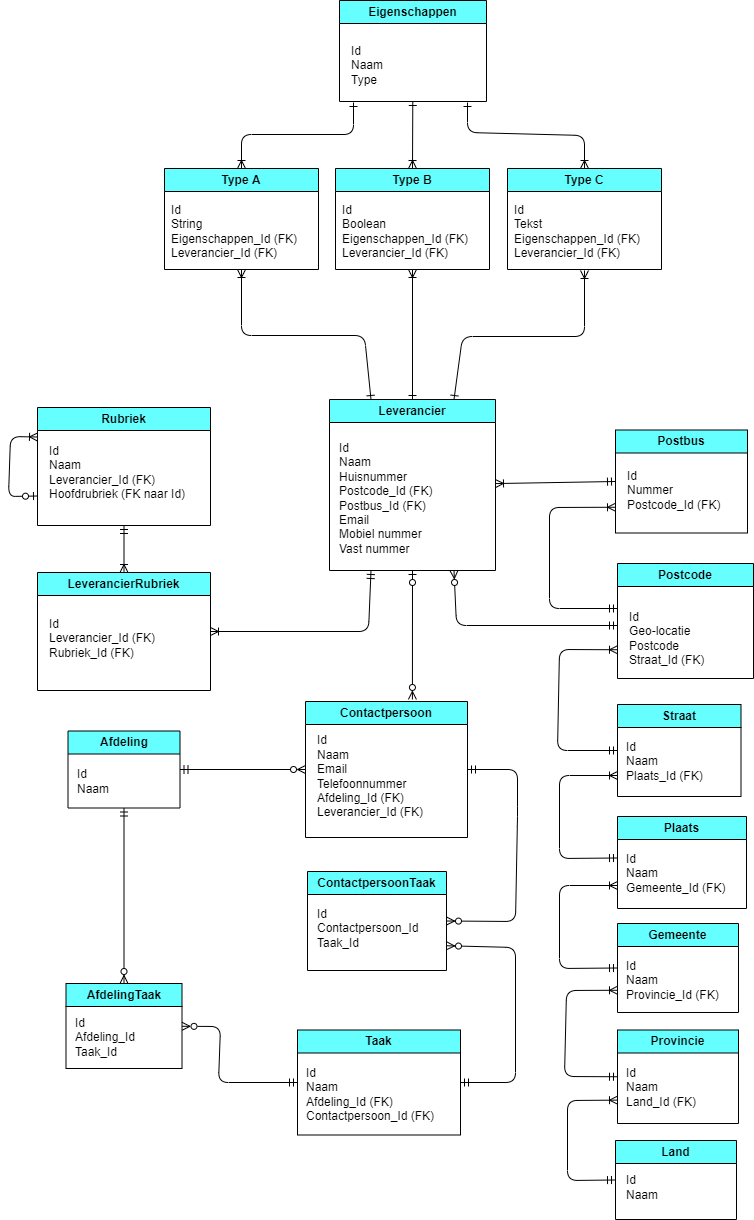

The diagram above was exported from draw.io. Its source (the exported page's mxGraphModel, read from the mxfile embedded in the PNG):
<mxGraphModel dx="1137" dy="1192" grid="0" gridSize="10" guides="1" tooltips="1" connect="1" arrows="1" fold="1" page="0" pageScale="1" pageWidth="850" pageHeight="1100" background="#ffffff" math="0" shadow="0">
  <root>
    <mxCell id="0" />
    <mxCell id="1" parent="0" />
    <mxCell id="25" style="edgeStyle=none;html=1;startArrow=ERzeroToMany;startFill=0;endArrow=ERmandOne;endFill=0;exitX=0.75;exitY=1;exitDx=0;exitDy=0;strokeColor=#000000;fontColor=#000000;" parent="1" source="2" edge="1">
      <mxGeometry relative="1" as="geometry">
        <mxPoint x="630" y="226" as="targetPoint" />
        <Array as="points">
          <mxPoint x="469" y="226" />
        </Array>
      </mxGeometry>
    </mxCell>
    <mxCell id="40" style="edgeStyle=none;html=1;entryX=0;entryY=0.5;entryDx=0;entryDy=0;strokeColor=#000000;startArrow=ERoneToMany;startFill=0;endArrow=ERmandOne;endFill=0;" parent="1" source="2" target="12" edge="1">
      <mxGeometry relative="1" as="geometry" />
    </mxCell>
    <mxCell id="2" value="Leverancier" style="swimlane;whiteSpace=wrap;html=1;strokeColor=#000000;fontColor=#000000;fillStyle=solid;fillColor=#66FFFF;" parent="1" vertex="1">
      <mxGeometry x="342" width="166" height="171" as="geometry" />
    </mxCell>
    <mxCell id="3" value="Id&lt;br&gt;Naam&lt;br&gt;Huisnummer&lt;br&gt;Postcode_Id (FK)&lt;br&gt;Postbus_Id (FK)&lt;br&gt;Email&lt;br&gt;Mobiel nummer&lt;br&gt;Vast nummer" style="text;html=1;align=left;verticalAlign=middle;resizable=0;points=[];autosize=1;strokeColor=#FFFFFF;fillColor=none;fontColor=#000000;" parent="2" vertex="1">
      <mxGeometry x="8" y="35" width="111" height="127" as="geometry" />
    </mxCell>
    <mxCell id="20" style="edgeStyle=none;html=1;entryX=0.25;entryY=1;entryDx=0;entryDy=0;endArrow=ERmandOne;endFill=0;startArrow=ERoneToMany;startFill=0;strokeColor=#000000;fontColor=#000000;exitX=1;exitY=0.5;exitDx=0;exitDy=0;" parent="1" source="89" target="2" edge="1">
      <mxGeometry relative="1" as="geometry">
        <Array as="points">
          <mxPoint x="381" y="232" />
        </Array>
        <mxPoint x="209" y="178" as="sourcePoint" />
      </mxGeometry>
    </mxCell>
    <mxCell id="4" value="Rubriek" style="swimlane;whiteSpace=wrap;html=1;strokeColor=#000000;fontColor=#000000;fillColor=#66FFFF;" parent="1" vertex="1">
      <mxGeometry x="50" y="8" width="173" height="118" as="geometry" />
    </mxCell>
    <mxCell id="5" value="Id&lt;br&gt;Naam&lt;br&gt;Leverancier_Id (FK)&lt;br&gt;Hoofdrubriek (FK naar Id)" style="text;html=1;align=left;verticalAlign=middle;resizable=0;points=[];autosize=1;strokeColor=#FFFFFF;fillColor=none;fontColor=#000000;" parent="4" vertex="1">
      <mxGeometry x="10" y="30" width="160" height="70" as="geometry" />
    </mxCell>
    <mxCell id="27" style="edgeStyle=none;html=1;entryX=0.5;entryY=1;entryDx=0;entryDy=0;startArrow=ERzeroToMany;startFill=0;endArrow=ERzeroToOne;endFill=0;exitX=0.66;exitY=-0.015;exitDx=0;exitDy=0;exitPerimeter=0;strokeColor=#000000;fontColor=#000000;" parent="1" source="6" target="2" edge="1">
      <mxGeometry relative="1" as="geometry" />
    </mxCell>
    <mxCell id="6" value="Contactpersoon" style="swimlane;whiteSpace=wrap;html=1;strokeColor=#000000;fontColor=#000000;fillColor=#66FFFF;" parent="1" vertex="1">
      <mxGeometry x="318" y="302" width="162" height="136" as="geometry" />
    </mxCell>
    <mxCell id="7" value="Id&lt;br&gt;Naam&lt;br&gt;Email&lt;br&gt;Telefoonnummer&lt;br&gt;Afdeling_Id (FK)&lt;br&gt;Leverancier_Id (FK)" style="text;html=1;align=left;verticalAlign=middle;resizable=0;points=[];autosize=1;strokeColor=#FFFFFF;fillColor=none;fontColor=#000000;" parent="6" vertex="1">
      <mxGeometry x="10" y="26" width="124" height="98" as="geometry" />
    </mxCell>
    <mxCell id="23" style="edgeStyle=none;html=1;startArrow=ERmandOne;startFill=0;endArrow=ERoneToMany;endFill=0;strokeColor=#000000;fontColor=#000000;entryX=0;entryY=0.75;entryDx=0;entryDy=0;exitX=0;exitY=0.5;exitDx=0;exitDy=0;" parent="1" source="46" target="10" edge="1">
      <mxGeometry relative="1" as="geometry">
        <Array as="points">
          <mxPoint x="572" y="569" />
          <mxPoint x="572" y="486" />
        </Array>
        <mxPoint x="628" y="382" as="sourcePoint" />
        <mxPoint x="594" y="583" as="targetPoint" />
      </mxGeometry>
    </mxCell>
    <mxCell id="8" value="Postcode" style="swimlane;whiteSpace=wrap;html=1;strokeColor=#000000;fontColor=#000000;fillColor=#66FFFF;" parent="1" vertex="1">
      <mxGeometry x="630" y="164" width="136" height="115" as="geometry" />
    </mxCell>
    <mxCell id="9" value="Id&lt;br&gt;Geo-locatie&lt;br&gt;Postcode&lt;br&gt;Straat_Id (FK)" style="text;html=1;align=left;verticalAlign=middle;resizable=0;points=[];autosize=1;strokeColor=#FFFFFF;fillColor=none;fontColor=#000000;" parent="8" vertex="1">
      <mxGeometry x="10" y="40" width="93" height="70" as="geometry" />
    </mxCell>
    <mxCell id="10" value="Plaats" style="swimlane;whiteSpace=wrap;html=1;strokeColor=#000000;fontColor=#000000;fillColor=#66FFFF;" parent="1" vertex="1">
      <mxGeometry x="630" y="417" width="129" height="92" as="geometry" />
    </mxCell>
    <mxCell id="11" value="Id&lt;br&gt;Naam&lt;br&gt;Gemeente_Id&amp;nbsp;(FK)" style="text;html=1;align=left;verticalAlign=middle;resizable=0;points=[];autosize=1;strokeColor=#FFFFFF;fillColor=none;fontColor=#000000;" parent="10" vertex="1">
      <mxGeometry x="6.5" y="29" width="117" height="55" as="geometry" />
    </mxCell>
    <mxCell id="24" style="edgeStyle=none;html=1;startArrow=ERoneToMany;startFill=0;endArrow=ERmandOne;endFill=0;strokeColor=#000000;fontColor=#000000;exitX=0;exitY=0.75;exitDx=0;exitDy=0;" parent="1" source="12" edge="1">
      <mxGeometry relative="1" as="geometry">
        <mxPoint x="630" y="120" as="sourcePoint" />
        <Array as="points">
          <mxPoint x="562" y="108" />
          <mxPoint x="562" y="209" />
        </Array>
        <mxPoint x="630" y="209" as="targetPoint" />
      </mxGeometry>
    </mxCell>
    <mxCell id="12" value="Postbus" style="swimlane;whiteSpace=wrap;html=1;strokeColor=#000000;fontColor=#000000;fillColor=#66FFFF;" parent="1" vertex="1">
      <mxGeometry x="628" y="30.5" width="132" height="103" as="geometry" />
    </mxCell>
    <mxCell id="13" value="Id&lt;br&gt;Nummer&lt;br&gt;Postcode_Id (FK)" style="text;html=1;align=left;verticalAlign=middle;resizable=0;points=[];autosize=1;strokeColor=#FFFFFF;fillColor=none;fontColor=#000000;" parent="12" vertex="1">
      <mxGeometry x="10" y="30.5" width="120" height="60" as="geometry" />
    </mxCell>
    <mxCell id="34" style="edgeStyle=none;html=1;entryX=0.5;entryY=0;entryDx=0;entryDy=0;strokeColor=#000000;endArrow=ERoneToMany;endFill=0;startArrow=ERone;startFill=0;" parent="1" source="16" target="30" edge="1">
      <mxGeometry relative="1" as="geometry" />
    </mxCell>
    <mxCell id="35" style="edgeStyle=none;html=1;entryX=0.5;entryY=0;entryDx=0;entryDy=0;strokeColor=#000000;endArrow=ERoneToMany;endFill=0;startArrow=ERone;startFill=0;" parent="1" target="32" edge="1">
      <mxGeometry relative="1" as="geometry">
        <mxPoint x="480" y="-297" as="sourcePoint" />
        <Array as="points">
          <mxPoint x="480" y="-267" />
          <mxPoint x="597" y="-264" />
        </Array>
      </mxGeometry>
    </mxCell>
    <mxCell id="36" style="edgeStyle=none;html=1;entryX=0.5;entryY=0;entryDx=0;entryDy=0;strokeColor=#000000;endArrow=ERoneToMany;endFill=0;startArrow=ERone;startFill=0;" parent="1" target="28" edge="1">
      <mxGeometry relative="1" as="geometry">
        <mxPoint x="366" y="-297" as="sourcePoint" />
        <Array as="points">
          <mxPoint x="366" y="-265" />
          <mxPoint x="254" y="-265" />
        </Array>
      </mxGeometry>
    </mxCell>
    <mxCell id="16" value="Eigenschappen" style="swimlane;whiteSpace=wrap;html=1;strokeColor=#000000;fontColor=#000000;fillColor=#66FFFF;" parent="1" vertex="1">
      <mxGeometry x="352" y="-399" width="147" height="101" as="geometry" />
    </mxCell>
    <mxCell id="17" value="Id&lt;br&gt;Naam&lt;br&gt;Type" style="text;html=1;align=left;verticalAlign=middle;resizable=0;points=[];autosize=1;strokeColor=#FFFFFF;fillColor=none;fontColor=#000000;" parent="16" vertex="1">
      <mxGeometry x="10" y="37" width="50" height="55" as="geometry" />
    </mxCell>
    <mxCell id="26" style="edgeStyle=none;html=1;entryX=1;entryY=0.5;entryDx=0;entryDy=0;startArrow=ERzeroToMany;startFill=0;endArrow=ERmandOne;endFill=0;strokeColor=#000000;fontColor=#000000;exitX=1;exitY=0.5;exitDx=0;exitDy=0;" parent="1" source="82" target="6" edge="1">
      <mxGeometry relative="1" as="geometry">
        <Array as="points">
          <mxPoint x="528" y="522" />
          <mxPoint x="530" y="417" />
          <mxPoint x="530" y="370" />
        </Array>
      </mxGeometry>
    </mxCell>
    <mxCell id="18" value="Taak" style="swimlane;whiteSpace=wrap;html=1;strokeColor=#000000;fontColor=#000000;fillColor=#66FFFF;startSize=23;" parent="1" vertex="1">
      <mxGeometry x="310" y="630.5" width="163" height="105" as="geometry">
        <mxRectangle x="317" y="456" width="69" height="26" as="alternateBounds" />
      </mxGeometry>
    </mxCell>
    <mxCell id="19" value="Id&lt;br&gt;Naam&lt;br&gt;Afdeling_Id (FK)&lt;br&gt;Contactpersoon_Id (FK)" style="text;html=1;align=left;verticalAlign=middle;resizable=0;points=[];autosize=1;strokeColor=#FFFFFF;fillColor=none;fontColor=#000000;" parent="18" vertex="1">
      <mxGeometry x="6.5" y="29.5" width="146" height="70" as="geometry" />
    </mxCell>
    <mxCell id="28" value="Type A" style="swimlane;whiteSpace=wrap;html=1;strokeColor=#000000;fontColor=#000000;fillColor=#66FFFF;" parent="1" vertex="1">
      <mxGeometry x="177" y="-231" width="154" height="101" as="geometry" />
    </mxCell>
    <mxCell id="29" value="Id&lt;br&gt;String&lt;br&gt;Eigenschappen_Id (FK)&lt;br&gt;Leverancier_Id (FK)" style="text;html=1;align=left;verticalAlign=middle;resizable=0;points=[];autosize=1;strokeColor=#FFFFFF;fillColor=none;fontColor=#000000;" parent="28" vertex="1">
      <mxGeometry x="5" y="28" width="144" height="70" as="geometry" />
    </mxCell>
    <mxCell id="38" style="edgeStyle=none;html=1;entryX=0.5;entryY=0;entryDx=0;entryDy=0;strokeColor=#000000;startArrow=ERoneToMany;startFill=0;endArrow=ERone;endFill=0;" parent="1" source="30" target="2" edge="1">
      <mxGeometry relative="1" as="geometry" />
    </mxCell>
    <mxCell id="30" value="Type B" style="swimlane;whiteSpace=wrap;html=1;strokeColor=#000000;fontColor=#000000;fillColor=#66FFFF;" parent="1" vertex="1">
      <mxGeometry x="348" y="-231" width="154" height="101" as="geometry" />
    </mxCell>
    <mxCell id="31" value="Id&lt;br&gt;Boolean&lt;br&gt;Eigenschappen_Id (FK)&lt;br&gt;Leverancier_Id (FK)" style="text;html=1;align=left;verticalAlign=middle;resizable=0;points=[];autosize=1;strokeColor=#FFFFFF;fillColor=none;fontColor=#000000;" parent="30" vertex="1">
      <mxGeometry x="5" y="28" width="144" height="70" as="geometry" />
    </mxCell>
    <mxCell id="32" value="Type C" style="swimlane;whiteSpace=wrap;html=1;strokeColor=#000000;fontColor=#000000;fillColor=#66FFFF;" parent="1" vertex="1">
      <mxGeometry x="520" y="-231" width="154" height="101" as="geometry" />
    </mxCell>
    <mxCell id="33" value="Id&lt;br&gt;Tekst&lt;br&gt;Eigenschappen_Id (FK)&lt;br&gt;Leverancier_Id (FK)" style="text;html=1;align=left;verticalAlign=middle;resizable=0;points=[];autosize=1;strokeColor=#FFFFFF;fillColor=none;fontColor=#000000;" parent="32" vertex="1">
      <mxGeometry x="5" y="28" width="144" height="70" as="geometry" />
    </mxCell>
    <mxCell id="37" style="edgeStyle=none;html=1;entryX=0.75;entryY=0;entryDx=0;entryDy=0;strokeColor=#000000;startArrow=ERoneToMany;startFill=0;endArrow=ERone;endFill=0;" parent="1" target="2" edge="1">
      <mxGeometry relative="1" as="geometry">
        <mxPoint x="597" y="-129" as="sourcePoint" />
        <Array as="points">
          <mxPoint x="597" y="-63" />
          <mxPoint x="475" y="-63" />
        </Array>
      </mxGeometry>
    </mxCell>
    <mxCell id="39" style="edgeStyle=none;html=1;strokeColor=#000000;startArrow=ERoneToMany;startFill=0;endArrow=ERone;endFill=0;exitX=0.5;exitY=1;exitDx=0;exitDy=0;entryX=0.25;entryY=0;entryDx=0;entryDy=0;" parent="1" source="28" target="2" edge="1">
      <mxGeometry relative="1" as="geometry">
        <mxPoint x="207" y="-88" as="sourcePoint" />
        <mxPoint x="388" y="-25" as="targetPoint" />
        <Array as="points">
          <mxPoint x="254" y="-64" />
          <mxPoint x="377" y="-64" />
        </Array>
      </mxGeometry>
    </mxCell>
    <mxCell id="71" style="edgeStyle=none;html=1;entryX=0;entryY=0.5;entryDx=0;entryDy=0;strokeColor=#000000;fontColor=#000000;startArrow=ERmandOne;startFill=0;endArrow=ERzeroToMany;endFill=0;" parent="1" source="41" target="6" edge="1">
      <mxGeometry relative="1" as="geometry" />
    </mxCell>
    <mxCell id="41" value="Afdeling" style="swimlane;whiteSpace=wrap;html=1;strokeColor=#000000;fontColor=#000000;fillColor=#66FFFF;" parent="1" vertex="1">
      <mxGeometry x="80.5" y="331.5" width="112" height="77" as="geometry" />
    </mxCell>
    <mxCell id="42" value="Id&lt;br&gt;Naam" style="text;html=1;align=left;verticalAlign=middle;resizable=0;points=[];autosize=1;strokeColor=#FFFFFF;fillColor=none;fontColor=#000000;" parent="41" vertex="1">
      <mxGeometry x="7" y="30" width="50" height="41" as="geometry" />
    </mxCell>
    <mxCell id="46" value="Gemeente" style="swimlane;whiteSpace=wrap;html=1;strokeColor=#000000;fontColor=#000000;fillColor=#66FFFF;" parent="1" vertex="1">
      <mxGeometry x="630" y="524" width="121" height="89" as="geometry" />
    </mxCell>
    <mxCell id="47" value="Id&lt;br&gt;Naam&lt;br&gt;Provincie_Id&amp;nbsp;(FK)" style="text;html=1;align=left;verticalAlign=middle;resizable=0;points=[];autosize=1;strokeColor=#FFFFFF;fillColor=none;fontColor=#000000;" parent="46" vertex="1">
      <mxGeometry x="6.5" y="29" width="111" height="55" as="geometry" />
    </mxCell>
    <mxCell id="48" value="Provincie" style="swimlane;whiteSpace=wrap;html=1;strokeColor=#000000;fontColor=#000000;fillColor=#66FFFF;" parent="1" vertex="1">
      <mxGeometry x="630" y="630.5" width="121" height="93.5" as="geometry" />
    </mxCell>
    <mxCell id="49" value="Id&lt;br&gt;Naam&lt;br&gt;Land_Id (FK)" style="text;html=1;align=left;verticalAlign=middle;resizable=0;points=[];autosize=1;strokeColor=#FFFFFF;fillColor=none;fontColor=#000000;" parent="48" vertex="1">
      <mxGeometry x="6.5" y="30.25" width="88" height="55" as="geometry" />
    </mxCell>
    <mxCell id="50" value="Land" style="swimlane;whiteSpace=wrap;html=1;strokeColor=#000000;fontColor=#000000;fillColor=#66FFFF;" parent="1" vertex="1">
      <mxGeometry x="628" y="741" width="121" height="79" as="geometry" />
    </mxCell>
    <mxCell id="51" value="Id&lt;br&gt;Naam" style="text;html=1;align=left;verticalAlign=middle;resizable=0;points=[];autosize=1;strokeColor=#FFFFFF;fillColor=none;fontColor=#000000;" parent="50" vertex="1">
      <mxGeometry x="8.5" y="26.25" width="50" height="41" as="geometry" />
    </mxCell>
    <mxCell id="52" style="edgeStyle=none;html=1;entryX=0.5;entryY=1;entryDx=0;entryDy=0;strokeColor=#000000;fontColor=#FF0000;startArrow=ERzeroToMany;startFill=0;endArrow=ERmandOne;endFill=0;exitX=0.5;exitY=0;exitDx=0;exitDy=0;" parent="1" source="85" target="41" edge="1">
      <mxGeometry relative="1" as="geometry">
        <mxPoint x="299" y="529" as="sourcePoint" />
      </mxGeometry>
    </mxCell>
    <mxCell id="53" style="edgeStyle=none;html=1;strokeColor=#000000;fontColor=#FF0000;startArrow=ERmandOne;startFill=0;endArrow=ERoneToMany;endFill=0;entryX=0;entryY=0.75;entryDx=0;entryDy=0;exitX=0;exitY=0.5;exitDx=0;exitDy=0;" parent="1" source="48" target="46" edge="1">
      <mxGeometry relative="1" as="geometry">
        <mxPoint x="604" y="500" as="targetPoint" />
        <mxPoint x="501" y="632" as="sourcePoint" />
        <Array as="points">
          <mxPoint x="577" y="677" />
          <mxPoint x="579" y="591" />
        </Array>
      </mxGeometry>
    </mxCell>
    <mxCell id="54" style="edgeStyle=none;html=1;strokeColor=#000000;fontColor=#FF0000;startArrow=ERoneToMany;startFill=0;endArrow=ERmandOne;endFill=0;exitX=0;exitY=0.75;exitDx=0;exitDy=0;entryX=0;entryY=0.5;entryDx=0;entryDy=0;" parent="1" source="48" target="50" edge="1">
      <mxGeometry relative="1" as="geometry">
        <mxPoint x="414" y="640" as="targetPoint" />
        <mxPoint x="601" y="592" as="sourcePoint" />
        <Array as="points">
          <mxPoint x="580" y="701" />
          <mxPoint x="580" y="781" />
        </Array>
      </mxGeometry>
    </mxCell>
    <mxCell id="55" style="edgeStyle=none;html=1;strokeColor=#000000;fontColor=#FF0000;startArrow=ERoneToMany;startFill=0;endArrow=ERmandOne;endFill=0;exitX=0;exitY=0.75;exitDx=0;exitDy=0;entryX=0;entryY=0.5;entryDx=0;entryDy=0;" parent="1" source="8" target="56" edge="1">
      <mxGeometry relative="1" as="geometry">
        <mxPoint x="528" y="338" as="targetPoint" />
        <mxPoint x="613" y="253" as="sourcePoint" />
        <Array as="points">
          <mxPoint x="572" y="250" />
          <mxPoint x="570" y="351" />
        </Array>
      </mxGeometry>
    </mxCell>
    <mxCell id="56" value="Straat" style="swimlane;whiteSpace=wrap;html=1;strokeColor=#000000;fontColor=#000000;fillColor=#66FFFF;" parent="1" vertex="1">
      <mxGeometry x="630" y="305" width="123.5" height="92" as="geometry" />
    </mxCell>
    <mxCell id="57" value="Id&lt;br&gt;Naam&lt;br&gt;Plaats_Id&amp;nbsp;(FK)" style="text;html=1;align=left;verticalAlign=middle;resizable=0;points=[];autosize=1;strokeColor=#FFFFFF;fillColor=none;fontColor=#000000;" parent="56" vertex="1">
      <mxGeometry x="6.5" y="29" width="95" height="55" as="geometry" />
    </mxCell>
    <mxCell id="58" style="edgeStyle=none;html=1;startArrow=ERmandOne;startFill=0;endArrow=ERoneToMany;endFill=0;strokeColor=#000000;fontColor=#000000;entryX=0;entryY=0.75;entryDx=0;entryDy=0;exitX=0;exitY=0.5;exitDx=0;exitDy=0;" parent="1" edge="1">
      <mxGeometry relative="1" as="geometry">
        <Array as="points">
          <mxPoint x="572" y="459" />
          <mxPoint x="572" y="376" />
        </Array>
        <mxPoint x="630" y="458.5" as="sourcePoint" />
        <mxPoint x="630" y="376" as="targetPoint" />
      </mxGeometry>
    </mxCell>
    <mxCell id="72" style="edgeStyle=none;html=1;startArrow=ERzeroToOne;startFill=0;endArrow=ERoneToMany;endFill=0;exitX=0;exitY=0.75;exitDx=0;exitDy=0;strokeColor=#000000;fontColor=#000000;entryX=0;entryY=0.25;entryDx=0;entryDy=0;" parent="1" source="4" target="4" edge="1">
      <mxGeometry relative="1" as="geometry">
        <mxPoint x="56" y="48" as="targetPoint" />
        <mxPoint x="-29.920000000000073" y="96.97000000000003" as="sourcePoint" />
        <Array as="points">
          <mxPoint x="21" y="97" />
          <mxPoint x="23" y="37" />
        </Array>
      </mxGeometry>
    </mxCell>
    <mxCell id="88" style="edgeStyle=none;html=1;strokeColor=#000000;fontColor=#000000;startArrow=ERzeroToMany;startFill=0;endArrow=ERmandOne;endFill=0;exitX=1;exitY=0.75;exitDx=0;exitDy=0;entryX=1;entryY=0.5;entryDx=0;entryDy=0;" parent="1" source="82" target="18" edge="1">
      <mxGeometry relative="1" as="geometry">
        <mxPoint x="528" y="691" as="targetPoint" />
        <Array as="points">
          <mxPoint x="528" y="548" />
          <mxPoint x="528" y="683" />
        </Array>
      </mxGeometry>
    </mxCell>
    <mxCell id="82" value="ContactpersoonTaak" style="swimlane;whiteSpace=wrap;html=1;strokeColor=#000000;fontColor=#000000;fillColor=#66FFFF;" parent="1" vertex="1">
      <mxGeometry x="320" y="472" width="139" height="99" as="geometry" />
    </mxCell>
    <mxCell id="83" value="Id&lt;br&gt;Contactpersoon_Id&lt;br&gt;Taak_Id" style="text;html=1;align=left;verticalAlign=middle;resizable=0;points=[];autosize=1;strokeColor=#FFFFFF;fillColor=none;fontColor=#000000;" parent="82" vertex="1">
      <mxGeometry x="7.5" y="29" width="119" height="55" as="geometry" />
    </mxCell>
    <mxCell id="92" style="edgeStyle=none;html=1;entryX=0;entryY=0.5;entryDx=0;entryDy=0;strokeColor=#000000;fontColor=#000000;startArrow=ERzeroToMany;startFill=0;endArrow=ERmandOne;endFill=0;" parent="1" source="85" target="18" edge="1">
      <mxGeometry relative="1" as="geometry">
        <Array as="points">
          <mxPoint x="233" y="627" />
          <mxPoint x="231" y="683" />
        </Array>
      </mxGeometry>
    </mxCell>
    <mxCell id="85" value="AfdelingTaak" style="swimlane;whiteSpace=wrap;html=1;strokeColor=#000000;fontColor=#000000;fillColor=#66FFFF;" parent="1" vertex="1">
      <mxGeometry x="78.5" y="584" width="116" height="85" as="geometry" />
    </mxCell>
    <mxCell id="86" value="Id&lt;br&gt;Afdeling_Id&lt;br&gt;Taak_Id" style="text;html=1;align=left;verticalAlign=middle;resizable=0;points=[];autosize=1;strokeColor=#FFFFFF;fillColor=none;fontColor=#000000;" parent="85" vertex="1">
      <mxGeometry x="7.5" y="26" width="78" height="55" as="geometry" />
    </mxCell>
    <mxCell id="91" style="edgeStyle=none;html=1;entryX=0.5;entryY=1;entryDx=0;entryDy=0;strokeColor=#000000;fontColor=#000000;startArrow=ERoneToMany;startFill=0;endArrow=ERmandOne;endFill=0;" parent="1" source="89" target="4" edge="1">
      <mxGeometry relative="1" as="geometry" />
    </mxCell>
    <mxCell id="89" value="LeverancierRubriek" style="swimlane;whiteSpace=wrap;html=1;strokeColor=#000000;fontColor=#000000;fillColor=#66FFFF;" parent="1" vertex="1">
      <mxGeometry x="50" y="173" width="173" height="118" as="geometry" />
    </mxCell>
    <mxCell id="90" value="Id&lt;br&gt;Leverancier_Id (FK)&lt;br&gt;Rubriek_Id (FK)" style="text;html=1;align=left;verticalAlign=middle;resizable=0;points=[];autosize=1;strokeColor=#FFFFFF;fillColor=none;fontColor=#000000;" parent="89" vertex="1">
      <mxGeometry x="10" y="38" width="124" height="55" as="geometry" />
    </mxCell>
  </root>
</mxGraphModel>